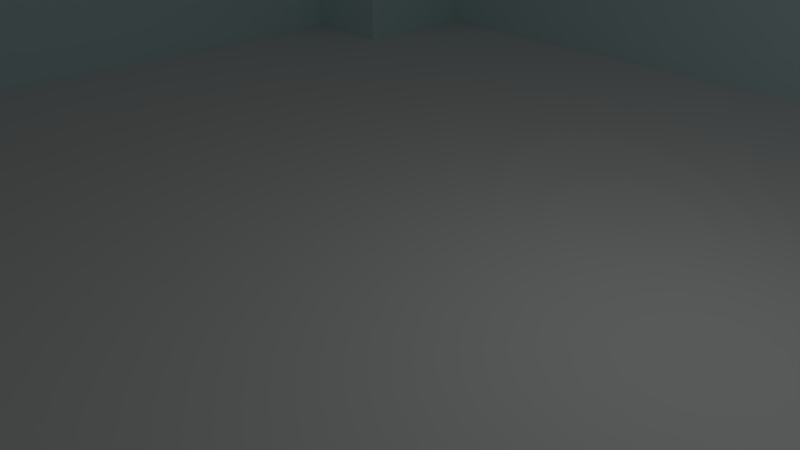 # Source: paul.blend  (saved by Blender 2.78.0; exported with 4.5.12 LTS)
import bpy
from mathutils import Matrix  # noqa: F401  (used for matrix-valued properties, if any)

bpy.ops.wm.read_factory_settings(use_empty=True)
scene = bpy.context.scene
scene.name = 'Scene'

# ---- collections
col_collection_1 = bpy.data.collections.new('Collection 1'); scene.collection.children.link(col_collection_1)

# ---- materials (node trees are filled in below, after node groups)
mat_floor = bpy.data.materials.new('floor')
mat_floor.alpha_threshold = 0.0
mat_floor.use_transparent_shadow = False
mat_floor.roughness = 0.5
mat_floormat = bpy.data.materials.new('floormat')
mat_floormat.alpha_threshold = 0.0
mat_floormat.use_transparent_shadow = False
mat_floormat.diffuse_color = (0.6203, 0.8, 0.8, 1.0)
mat_floormat.roughness = 0.5

# ---- material node trees

# ---- world
world_world = bpy.data.worlds.new('World'); scene.world = world_world
world_world.color = (0.05088, 0.05088, 0.05088)
world_world.use_sun_shadow = False
world_world.sun_shadow_jitter_overblur = 0.0
world_world.cycles.sampling_method = 'MANUAL'

# ---- cameras
cam_camera = bpy.data.cameras.new('Camera')
cam_camera.clip_end = 100.0
cam_camera.lens = 35.0
cam_camera.sensor_width = 32.0
cam_camera.sensor_height = 18.0
cam_camera.ortho_scale = 7.314
cam_camera.dof.focus_distance = 0.0
cam_camera.dof.aperture_fstop = 128.0

# ---- lights
light_lamp = bpy.data.lights.new('Lamp', 'POINT')
light_lamp.transmission_factor = 0.0
light_lamp.cutoff_distance = 30.0
light_lamp.energy = 100.0
light_lamp.shadow_buffer_clip_start = 1.001
light_lamp.shadow_soft_size = 0.1
light_lamp.shadow_maximum_resolution = 0.006
light_lamp.use_absolute_resolution = True

# ---- meshes
me_plane_002 = bpy.data.meshes.new('Plane.002')
me_plane_002.from_pydata([(-1.0, -1.0, 0.0), (1.0, -1.0, 0.0), (-1.0, -0.7, 0.0), (1.0, -0.7, 0.0), (-0.8, -1.0, 0.0), (-0.8, 1.0, 0.0), (-0.8, -0.7, 0.0), (1.0, 0.72, 0.0), (-1.0, 0.72, 0.0), (-0.8, 0.72, 0.0), (0.82, -1.0, 0.0), (0.82, 1.0, 0.0), (0.82, -0.7, 0.0), (0.82, 0.72, 0.0), (-1.0, -1.8, 0.0), (1.0, -1.8, 0.0), (-0.8, -1.8, 0.0), (0.82, -1.8, 0.0)], [], [(2, 6, 9, 8), (12, 3, 7, 13), (6, 12, 13, 9), (4, 10, 12, 6), (9, 13, 11, 5), (10, 4, 16, 17), (4, 0, 14, 16), (1, 10, 17, 15)])
_uv = me_plane_002.uv_layers.new(name='UVMap')
_uv.uv.foreach_set('vector', [-13.29, 1.933, -11.66, 1.933, -11.66, 13.84, -13.29, 13.84, 1.564, 1.933, 3.032, 1.933, 3.032, 13.84, 1.564, 13.84, -11.66, 1.933, 1.564, 1.933, 1.564, 13.84, -11.66, 13.84, -11.66, -0.5816, 1.564, -0.5816, 1.564, 1.933, -11.66, 1.933, -11.66, 13.84, 1.564, 13.84, 1.564, 16.19, -11.66, 16.19, 1.564, -0.5816, -11.66, -0.5816, -11.66, -7.288, 1.564, -7.288, -11.66, -0.5816, -13.29, -0.5816, -13.29, -7.288, -11.66, -7.288, 3.032, -0.5816, 1.564, -0.5816, 1.564, -7.288, 3.032, -7.288])
me_plane_002.materials.append(mat_floor)
me_plane_002.use_remesh_preserve_volume = False
me_plane_002.use_remesh_preserve_attributes = False
me_plane_002.use_mirror_vertex_groups = False
me_plane_002.update()
me_plane_001 = bpy.data.meshes.new('Plane.001')
me_plane_001.from_pydata([(-0.5, -1.0, 0.0), (0.52, -1.0, 0.0), (0.52, -1.0, 0.5), (-0.5, -1.0, 0.5)], [], [(2, 1, 0, 3)])
me_plane_001.use_remesh_preserve_volume = False
me_plane_001.use_remesh_preserve_attributes = False
me_plane_001.use_mirror_vertex_groups = False
me_plane_001.update()
me_plane = bpy.data.meshes.new('Plane')
me_plane.from_pydata([(-1.0, -1.0, 0.0), (1.0, -1.0, 0.0), (-1.0, 1.0, 0.0), (1.0, 1.0, 0.0), (-1.0, -0.7, 0.0), (1.0, -0.7, 0.0), (-0.8, -1.0, 0.0), (-0.8, 1.0, 0.0), (-0.8, -0.7, 0.0), (1.0, 0.72, 0.0), (-1.0, 0.72, 0.0), (-0.8, 0.72, 0.0), (0.82, -1.0, 0.0), (0.82, 1.0, 0.0), (0.82, -0.7, 0.0), (0.82, 0.72, 0.0), (-1.0, -0.7, 0.5), (-1.0, -1.0, 0.5), (0.82, -1.0, 0.5), (1.0, -1.0, 0.5), (1.0, 0.72, 0.5), (1.0, 1.0, 0.5), (-0.8, 1.0, 0.5), (-1.0, 1.0, 0.5), (1.0, -0.7, 0.5), (-0.8, -0.7, 0.5), (-0.8, -1.0, 0.5), (-0.8, 0.72, 0.5), (-1.0, 0.72, 0.5), (0.82, 1.0, 0.5), (0.82, -0.7, 0.5), (0.82, 0.72, 0.5)], [], [(6, 8, 25, 26), (9, 3, 21, 20), (12, 1, 19, 18), (13, 15, 31, 29), (31, 20, 21, 29), (18, 19, 24, 30), (17, 26, 25, 16), (28, 27, 22, 23), (7, 2, 23, 22), (3, 13, 29, 21), (11, 7, 22, 27), (5, 14, 30, 24), (1, 5, 24, 19), (15, 9, 20, 31), (2, 10, 28, 23), (8, 4, 16, 25), (0, 6, 26, 17), (14, 12, 18, 30), (4, 0, 17, 16), (10, 11, 27, 28), (10, 28, 16, 4), (13, 29, 22, 7), (20, 9, 5, 24)])
me_plane.materials.append(mat_floormat)
me_plane.use_remesh_preserve_volume = False
me_plane.use_remesh_preserve_attributes = False
me_plane.use_mirror_vertex_groups = False
me_plane.update()

# ---- objects
ob_floor = bpy.data.objects.new('floor', me_plane_002)
ob_frontwall = bpy.data.objects.new('frontwall', me_plane_001)
ob_walls = bpy.data.objects.new('walls', me_plane)
ob_lamp = bpy.data.objects.new('Lamp', light_lamp)
ob_camera = bpy.data.objects.new('Camera', cam_camera)

# ---- transforms, parenting, visibility, modifiers, constraints
ob_floor.location = (0.0, 0.0, 0.0)
ob_floor.scale = (10.0, 10.0, 10.0)
ob_floor.lineart.crease_threshold = 0.0
ob_frontwall.location = (0.0, 0.0, 0.0)
ob_frontwall.scale = (10.0, 10.0, 10.0)
ob_frontwall.lineart.crease_threshold = 0.0
ob_walls.location = (0.0, 0.0, 0.0)
ob_walls.scale = (10.0, 10.0, 10.0)
ob_walls.lineart.crease_threshold = 0.0
ob_lamp.location = (4.076, 1.005, 5.904)
ob_lamp.rotation_euler = (0.6503, 0.05522, 1.866)
ob_lamp.lock_rotations_4d = False
ob_lamp.empty_display_type = 'ARROWS'
ob_lamp.color = (0.0, 0.0, 0.0, 0.0)
ob_lamp.lineart.crease_threshold = 0.0
ob_camera.location = (7.481, -6.508, 5.344)
ob_camera.rotation_euler = (1.109, 0.0, 0.8149)
ob_camera.lock_rotations_4d = False
ob_camera.empty_display_type = 'ARROWS'
ob_camera.color = (0.0, 0.0, 0.0, 0.0)
ob_camera.display_type = 'WIRE'
ob_camera.lineart.crease_threshold = 0.0

# ---- collection membership
col_collection_1.objects.link(ob_floor)
col_collection_1.objects.link(ob_frontwall)
col_collection_1.objects.link(ob_walls)
col_collection_1.objects.link(ob_lamp)
col_collection_1.objects.link(ob_camera)

# ---- scene / render settings (as saved in the file)
scene.camera = ob_camera
scene.frame_start = 1; scene.frame_end = 250; scene.frame_set(1)
scene.render.engine = 'BLENDER_EEVEE_NEXT'
scene.render.resolution_percentage = 50
scene.render.dither_intensity = 0.0
scene.cycles.use_denoising = False
scene.cycles.samples = 128
scene.cycles.sampling_pattern = 'TABULATED_SOBOL'
scene.cycles.light_sampling_threshold = 0.0
scene.cycles.use_adaptive_sampling = False
scene.cycles.use_light_tree = False
scene.cycles.blur_glossy = 0.0
scene.cycles.sample_clamp_indirect = 0.0
scene.view_settings.view_transform = 'Standard'
bpy.context.view_layer.update()
